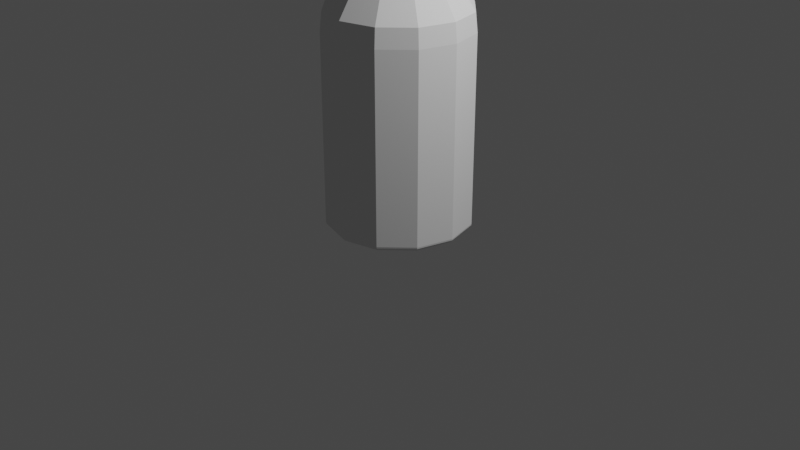 # Source: Healing-Item-Pills.blend  (saved by Blender 2.80.75; exported with 4.5.12 LTS)
import bpy
from mathutils import Matrix  # noqa: F401  (used for matrix-valued properties, if any)

bpy.ops.wm.read_factory_settings(use_empty=True)
scene = bpy.context.scene
scene.name = 'Scene'

# ---- collections
col_collection = bpy.data.collections.new('Collection'); scene.collection.children.link(col_collection)

# ---- world
world_world = bpy.data.worlds.new('World'); scene.world = world_world
world_world.use_nodes = True; world_world.node_tree.nodes.clear()
_N = world_world.node_tree.nodes; _L = world_world.node_tree.links
n0 = _N.new('ShaderNodeOutputWorld'); n0.name = 'World Output'; n0.location = (300, 300)
n1 = _N.new('ShaderNodeBackground'); n1.name = 'Background'; n1.location = (10, 300)
n1.inputs[0].default_value = (0.05088, 0.05088, 0.05088, 1.0)
_L.new(n1.outputs[0], n0.inputs[0])
n0.is_active_output = True
world_world.color = (0.05088, 0.05088, 0.05088)
world_world.use_sun_shadow = False
world_world.sun_shadow_jitter_overblur = 0.0

# ---- cameras
cam_camera = bpy.data.cameras.new('Camera')
cam_camera.clip_end = 100.0
cam_camera.ortho_scale = 7.314

# ---- lights
light_light = bpy.data.lights.new('Light', 'POINT')
light_light.transmission_factor = 0.0
light_light.energy = 1000.0
light_light.shadow_soft_size = 0.1
light_light.shadow_maximum_resolution = 0.006
light_light.use_absolute_resolution = True

# ---- meshes
me_healing_item_pills = bpy.data.meshes.new('Healing-Item-Pills')
me_healing_item_pills.from_pydata([(-0.5324, 0.1379, 2.875), (-0.5277, 0.1364, 2.875), (-0.5324, 0.1379, 2.575), (-0.5277, 0.1364, 2.575), (-0.5217, 0.1578, 2.575), (-0.5217, 0.1578, 2.875), (-0.5148, 0.179, 2.875), (-0.507, 0.1998, 2.875), (-0.507, 0.1998, 2.575), (-0.5148, 0.179, 2.575), (-0.5118, 0.2014, 2.875), (-0.5118, 0.2014, 2.575), (-0.4638, 0.2957, 2.875), (-0.4597, 0.2927, 2.875), (-0.4638, 0.2957, 2.575), (-0.4597, 0.2927, 2.575), (-0.4474, 0.3113, 2.575), (-0.4474, 0.3113, 2.875), (-0.4343, 0.3293, 2.875), (-0.4205, 0.3467, 2.875), (-0.4205, 0.3467, 2.575), (-0.4343, 0.3293, 2.575), (-0.4245, 0.3497, 2.875), (-0.4245, 0.3497, 2.575), (-0.3497, 0.4245, 2.875), (-0.3467, 0.4205, 2.875), (-0.3497, 0.4245, 2.575), (-0.3467, 0.4205, 2.575), (-0.3293, 0.4343, 2.575), (-0.3293, 0.4343, 2.875), (-0.3113, 0.4474, 2.875), (-0.2927, 0.4597, 2.875), (-0.2927, 0.4597, 2.575), (-0.3113, 0.4474, 2.575), (-0.2957, 0.4638, 2.875), (-0.2957, 0.4638, 2.575), (-0.2014, 0.5118, 2.875), (-0.1998, 0.507, 2.875), (-0.2014, 0.5118, 2.575), (-0.1998, 0.507, 2.575), (-0.179, 0.5148, 2.575), (-0.179, 0.5148, 2.875), (-0.1578, 0.5217, 2.875), (-0.1364, 0.5277, 2.875), (-0.1364, 0.5277, 2.575), (-0.1578, 0.5217, 2.575), (-0.1379, 0.5324, 2.875), (-0.1379, 0.5324, 2.575), (-0.03337, 0.549, 2.875), (-0.03337, 0.544, 2.875), (-0.03337, 0.549, 2.575), (-0.03337, 0.544, 2.575), (-0.01113, 0.5449, 2.575), (-0.01113, 0.5449, 2.875), (0.01113, 0.5449, 2.875), (0.03337, 0.544, 2.875), (0.03337, 0.544, 2.575), (0.01113, 0.5449, 2.575), (0.03337, 0.549, 2.875), (0.03337, 0.549, 2.575), (0.1379, 0.5324, 2.875), (0.1364, 0.5277, 2.875), (0.1379, 0.5324, 2.575), (0.1364, 0.5277, 2.575), (0.1578, 0.5217, 2.575), (0.1578, 0.5217, 2.875), (0.179, 0.5148, 2.875), (0.1998, 0.507, 2.875), (0.1998, 0.507, 2.575), (0.179, 0.5148, 2.575), (0.2014, 0.5118, 2.875), (0.2014, 0.5118, 2.575), (0.2957, 0.4638, 2.875), (0.2927, 0.4597, 2.875), (0.2957, 0.4638, 2.575), (0.2927, 0.4597, 2.575), (0.3113, 0.4474, 2.575), (0.3113, 0.4474, 2.875), (0.3293, 0.4343, 2.875), (0.3467, 0.4205, 2.875), (0.3467, 0.4205, 2.575), (0.3293, 0.4343, 2.575), (0.3497, 0.4245, 2.875), (0.3497, 0.4245, 2.575), (0.4245, 0.3497, 2.875), (0.4205, 0.3467, 2.875), (0.4245, 0.3497, 2.575), (0.4205, 0.3467, 2.575), (0.4343, 0.3293, 2.575), (0.4343, 0.3293, 2.875), (0.4474, 0.3113, 2.875), (0.4597, 0.2927, 2.875), (0.4597, 0.2927, 2.575), (0.4474, 0.3113, 2.575), (0.4638, 0.2957, 2.875), (0.4638, 0.2957, 2.575), (0.5118, 0.2014, 2.875), (0.507, 0.1998, 2.875), (0.5118, 0.2014, 2.575), (0.507, 0.1998, 2.575), (0.5148, 0.179, 2.575), (0.5148, 0.179, 2.875), (0.5217, 0.1578, 2.875), (0.5277, 0.1364, 2.875), (0.5277, 0.1364, 2.575), (0.5217, 0.1578, 2.575), (0.5324, 0.1379, 2.875), (0.5324, 0.1379, 2.575), (0.549, 0.03337, 2.875), (0.544, 0.03337, 2.875), (0.549, 0.03337, 2.575), (0.544, 0.03337, 2.575), (0.5449, 0.01113, 2.575), (0.5449, 0.01113, 2.875), (0.5449, -0.01113, 2.875), (0.544, -0.03337, 2.875), (0.544, -0.03337, 2.575), (0.5449, -0.01113, 2.575), (0.549, -0.03337, 2.875), (0.549, -0.03337, 2.575), (0.5324, -0.1379, 2.875), (0.5277, -0.1364, 2.875), (0.5324, -0.1379, 2.575), (0.5277, -0.1364, 2.575), (0.5217, -0.1578, 2.575), (0.5217, -0.1578, 2.875), (0.5148, -0.179, 2.875), (0.507, -0.1998, 2.875), (0.507, -0.1998, 2.575), (0.5148, -0.179, 2.575), (0.5118, -0.2014, 2.875), (0.5118, -0.2014, 2.575), (0.4638, -0.2957, 2.875), (0.4597, -0.2927, 2.875), (0.4638, -0.2957, 2.575), (0.4597, -0.2927, 2.575), (0.4474, -0.3113, 2.575), (0.4474, -0.3113, 2.875), (0.4343, -0.3293, 2.875), (0.4205, -0.3467, 2.875), (0.4205, -0.3467, 2.575), (0.4343, -0.3293, 2.575), (0.4245, -0.3497, 2.875), (0.4245, -0.3497, 2.575), (0.3497, -0.4245, 2.875), (0.3467, -0.4205, 2.875), (0.3497, -0.4245, 2.575), (0.3467, -0.4205, 2.575), (0.3293, -0.4343, 2.575), (0.3293, -0.4343, 2.875), (0.3113, -0.4474, 2.875), (0.2927, -0.4597, 2.875), (0.2927, -0.4597, 2.575), (0.3113, -0.4474, 2.575), (0.2957, -0.4638, 2.875), (0.2957, -0.4638, 2.575), (0.2014, -0.5118, 2.875), (0.1998, -0.507, 2.875), (0.2014, -0.5118, 2.575), (0.1998, -0.507, 2.575), (0.179, -0.5148, 2.575), (0.179, -0.5148, 2.875), (0.1578, -0.5217, 2.875), (0.1364, -0.5277, 2.875), (0.1364, -0.5277, 2.575), (0.1578, -0.5217, 2.575), (0.1379, -0.5324, 2.875), (0.1379, -0.5324, 2.575), (0.03337, -0.549, 2.875), (0.03337, -0.544, 2.875), (0.03337, -0.549, 2.575), (0.03337, -0.544, 2.575), (0.01113, -0.5449, 2.575), (0.01113, -0.5449, 2.875), (-0.01113, -0.5449, 2.875), (-0.03337, -0.544, 2.875), (-0.03337, -0.544, 2.575), (-0.01113, -0.5449, 2.575), (-0.03337, -0.549, 2.875), (-0.03337, -0.549, 2.575), (-0.1379, -0.5324, 2.875), (-0.1364, -0.5277, 2.875), (-0.1379, -0.5324, 2.575), (-0.1364, -0.5277, 2.575), (-0.1578, -0.5217, 2.575), (-0.1578, -0.5217, 2.875), (-0.179, -0.5148, 2.875), (-0.1998, -0.507, 2.875), (-0.1998, -0.507, 2.575), (-0.179, -0.5148, 2.575), (-0.2014, -0.5118, 2.875), (-0.2014, -0.5118, 2.575), (-0.2957, -0.4638, 2.875), (-0.2927, -0.4597, 2.875), (-0.2957, -0.4638, 2.575), (-0.2927, -0.4597, 2.575), (-0.3113, -0.4474, 2.575), (-0.3113, -0.4474, 2.875), (-0.3293, -0.4343, 2.875), (-0.3467, -0.4205, 2.875), (-0.3467, -0.4205, 2.575), (-0.3293, -0.4343, 2.575), (-0.3497, -0.4245, 2.875), (-0.3497, -0.4245, 2.575), (-0.4245, -0.3497, 2.875), (-0.4205, -0.3467, 2.875), (-0.4245, -0.3497, 2.575), (-0.4205, -0.3467, 2.575), (-0.4343, -0.3293, 2.575), (-0.4343, -0.3293, 2.875), (-0.4474, -0.3113, 2.875), (-0.4597, -0.2927, 2.875), (-0.4597, -0.2927, 2.575), (-0.4474, -0.3113, 2.575), (-0.4638, -0.2957, 2.875), (-0.4638, -0.2957, 2.575), (-0.5118, -0.2014, 2.875), (-0.507, -0.1998, 2.875), (-0.5118, -0.2014, 2.575), (-0.507, -0.1998, 2.575), (-0.5148, -0.179, 2.575), (-0.5148, -0.179, 2.875), (-0.5217, -0.1578, 2.875), (-0.5277, -0.1364, 2.875), (-0.5277, -0.1364, 2.575), (-0.5217, -0.1578, 2.575), (-0.5324, -0.1379, 2.875), (-0.5324, -0.1379, 2.575), (-0.5402, -0.1034, 2.575), (-0.5402, -0.1034, 2.875), (-0.5457, -0.06855, 2.575), (-0.5457, -0.06855, 2.875), (-0.549, -0.03337, 2.575), (-0.549, -0.03337, 2.875), (-0.4818, -0.2653, 2.575), (-0.4818, -0.2653, 2.875), (-0.4978, -0.2338, 2.575), (-0.4978, -0.2338, 2.875), (-0.3762, -0.4012, 2.575), (-0.3762, -0.4012, 2.875), (-0.4012, -0.3762, 2.575), (-0.4012, -0.3762, 2.875), (-0.2338, -0.4978, 2.575), (-0.2338, -0.4978, 2.875), (-0.2653, -0.4818, 2.575), (-0.2653, -0.4818, 2.875), (-0.06855, -0.5457, 2.575), (-0.06855, -0.5457, 2.875), (-0.1034, -0.5402, 2.575), (-0.1034, -0.5402, 2.875), (0.1034, -0.5402, 2.575), (0.1034, -0.5402, 2.875), (0.06855, -0.5457, 2.575), (0.06855, -0.5457, 2.875), (0.2653, -0.4818, 2.575), (0.2653, -0.4818, 2.875), (0.2338, -0.4978, 2.575), (0.2338, -0.4978, 2.875), (0.4012, -0.3762, 2.575), (0.4012, -0.3762, 2.875), (0.3762, -0.4012, 2.575), (0.3762, -0.4012, 2.875), (0.4978, -0.2338, 2.575), (0.4978, -0.2338, 2.875), (0.4818, -0.2653, 2.575), (0.4818, -0.2653, 2.875), (0.5457, -0.06855, 2.575), (0.5457, -0.06855, 2.875), (0.5402, -0.1034, 2.575), (0.5402, -0.1034, 2.875), (0.5402, 0.1034, 2.575), (0.5402, 0.1034, 2.875), (0.5457, 0.06855, 2.575), (0.5457, 0.06855, 2.875), (0.4818, 0.2653, 2.575), (0.4818, 0.2653, 2.875), (0.4978, 0.2338, 2.575), (0.4978, 0.2338, 2.875), (0.3762, 0.4012, 2.575), (0.3762, 0.4012, 2.875), (0.4012, 0.3762, 2.575), (0.4012, 0.3762, 2.875), (0.2338, 0.4978, 2.575), (0.2338, 0.4978, 2.875), (0.2653, 0.4818, 2.575), (0.2653, 0.4818, 2.875), (0.06855, 0.5457, 2.575), (0.06855, 0.5457, 2.875), (0.1034, 0.5402, 2.575), (0.1034, 0.5402, 2.875), (-0.1034, 0.5402, 2.575), (-0.1034, 0.5402, 2.875), (-0.06855, 0.5457, 2.575), (-0.06855, 0.5457, 2.875), (-0.2653, 0.4818, 2.575), (-0.2653, 0.4818, 2.875), (-0.2338, 0.4978, 2.575), (-0.2338, 0.4978, 2.875), (-0.4012, 0.3762, 2.575), (-0.4012, 0.3762, 2.875), (-0.3762, 0.4012, 2.575), (-0.3762, 0.4012, 2.875), (-0.4978, 0.2338, 2.575), (-0.4978, 0.2338, 2.875), (-0.4818, 0.2653, 2.575), (-0.4818, 0.2653, 2.875), (-0.5402, 0.1034, 2.875), (-0.5402, 0.1034, 2.575), (-0.5457, 0.06855, 2.875), (-0.5457, 0.06855, 2.575), (-0.549, 0.03337, 2.875), (-0.549, 0.03337, 2.575), (0.3843, 0.2792, 2.575), (0.475, 0.0, 2.575), (0.1468, 0.4518, 2.575), (-0.1468, 0.4518, 2.575), (-0.3843, 0.2792, 2.575), (-0.475, 0.0, 2.575), (-0.3843, -0.2792, 2.575), (-0.1468, -0.4518, 2.575), (0.1468, -0.4518, 2.575), (0.3843, -0.2792, 2.575), (-0.544, 0.03337, 2.575), (-0.544, -0.03337, 2.575), (-0.5449, -0.01113, 2.575), (-0.5449, 0.01113, 2.575), (-0.544, -0.03337, 2.875), (-0.5449, -0.01113, 2.875), (-0.5449, 0.01113, 2.875), (-0.544, 0.03337, 2.875), (0.4518, -0.1468, 2.5), (0.4518, 0.1468, 2.5), (0.2792, 0.3843, 2.5), (0.0, 0.475, 2.5), (-0.2792, 0.3843, 2.5), (-0.4518, 0.1468, 2.5), (-0.4518, -0.1468, 2.5), (-0.2792, -0.3843, 2.5), (0.0, -0.475, 2.5), (0.2792, -0.3843, 2.5), (0.2826, 0.4894, 2.441), (0.0, 0.5652, 2.441), (-0.2826, 0.4894, 2.441), (0.0, 0.73, 2.194), (-0.365, 0.6322, 2.194), (0.0, 0.75, 2.0), (-0.375, 0.6495, 2.0), (0.4894, 0.2826, 2.441), (0.5652, 0.0, 2.441), (0.4894, -0.2826, 2.441), (0.2826, -0.4894, 2.441), (0.0, -0.5652, 2.441), (-0.2826, -0.4894, 2.441), (-0.365, -0.6322, 2.194), (-0.6322, -0.365, 2.194), (-0.6495, -0.375, 2.0), (-0.75, 0.0, 2.0), (-0.73, 0.0, 2.194), (-0.6495, 0.375, 2.0), (-0.6322, 0.365, 2.194), (-0.4894, -0.2826, 2.441), (-0.5652, 0.0, 2.441), (-0.4894, 0.2826, 2.441), (-0.375, -0.6495, 2.0), (0.0, -0.73, 2.194), (0.0, -0.75, 2.0), (0.365, -0.6322, 2.194), (0.375, -0.6495, 2.0), (0.6322, -0.365, 2.194), (0.6495, -0.375, 2.0), (0.73, 0.0, 2.194), (0.75, 0.0, 2.0), (0.6322, 0.365, 2.194), (0.6495, 0.375, 2.0), (0.365, 0.6322, 2.194), (0.375, 0.6495, 2.0), (0.375, 0.6495, 0.05), (0.0, 0.75, 0.05), (-0.375, 0.6495, 0.05), (-0.6495, 0.375, 0.05), (-0.75, 0.0, 0.05), (-0.6495, -0.375, 0.05), (-0.375, -0.6495, 0.05), (0.0, -0.75, 0.05), (0.375, -0.6495, 0.05), (0.6495, -0.375, 0.05), (0.75, 0.0, 0.05), (0.6495, 0.375, 0.05), (0.7, 0.0, 0.0), (0.5889, -0.3784, 0.0), (0.5889, 0.3784, 0.0), (0.2908, 0.6367, 0.0), (0.2908, -0.6367, 0.0), (-0.09962, 0.6929, 0.0), (-0.09962, -0.6929, 0.0), (-0.4584, 0.529, 0.0), (-0.4584, -0.529, 0.0), (-0.6716, 0.1972, 0.0), (-0.6716, -0.1972, 0.0), (0.6279, 0.3625, 0.006699), (0.725, 0.0, 0.006699), (0.6279, -0.3625, 0.006699), (0.747, 0.0, 0.0329), (0.6469, -0.3735, 0.0329), (0.3625, 0.6279, 0.006699), (0.0, 0.725, 0.006699), (-0.3625, 0.6279, 0.006699), (-0.6279, 0.3625, 0.006699), (-0.725, 0.0, 0.006699), (-0.6279, -0.3625, 0.006699), (-0.3625, -0.6279, 0.006699), (0.0, -0.725, 0.006699), (0.3625, -0.6279, 0.006699), (0.3735, -0.6469, 0.0329), (0.0, -0.747, 0.0329), (-0.3735, -0.6469, 0.0329), (-0.6469, -0.3735, 0.0329), (-0.747, 0.0, 0.0329), (-0.6469, 0.3735, 0.0329), (-0.3735, 0.6469, 0.0329), (0.0, 0.747, 0.0329), (0.3735, 0.6469, 0.0329), (0.6469, 0.3735, 0.0329)], [], [(0, 1, 2), (2, 1, 3), (3, 1, 4), (4, 1, 5), (4, 5, 6), (7, 8, 6), (6, 8, 9), (6, 9, 4), (7, 10, 8), (8, 10, 11), (12, 13, 14), (14, 13, 15), (15, 13, 16), (16, 13, 17), (16, 17, 18), (19, 20, 18), (18, 20, 21), (18, 21, 16), (19, 22, 20), (20, 22, 23), (24, 25, 26), (26, 25, 27), (27, 25, 28), (28, 25, 29), (28, 29, 30), (31, 32, 30), (30, 32, 33), (30, 33, 28), (31, 34, 32), (32, 34, 35), (36, 37, 38), (38, 37, 39), (39, 37, 40), (40, 37, 41), (40, 41, 42), (43, 44, 42), (42, 44, 45), (42, 45, 40), (43, 46, 44), (44, 46, 47), (48, 49, 50), (50, 49, 51), (51, 49, 52), (52, 49, 53), (52, 53, 54), (55, 56, 54), (54, 56, 57), (54, 57, 52), (55, 58, 56), (56, 58, 59), (60, 61, 62), (62, 61, 63), (63, 61, 64), (64, 61, 65), (64, 65, 66), (67, 68, 66), (66, 68, 69), (66, 69, 64), (67, 70, 68), (68, 70, 71), (72, 73, 74), (74, 73, 75), (75, 73, 76), (76, 73, 77), (76, 77, 78), (79, 80, 78), (78, 80, 81), (78, 81, 76), (79, 82, 80), (80, 82, 83), (84, 85, 86), (86, 85, 87), (87, 85, 88), (88, 85, 89), (88, 89, 90), (91, 92, 90), (90, 92, 93), (90, 93, 88), (91, 94, 92), (92, 94, 95), (96, 97, 98), (98, 97, 99), (99, 97, 100), (100, 97, 101), (100, 101, 102), (103, 104, 102), (102, 104, 105), (102, 105, 100), (103, 106, 104), (104, 106, 107), (108, 109, 110), (110, 109, 111), (111, 109, 112), (112, 109, 113), (112, 113, 114), (115, 116, 114), (114, 116, 117), (114, 117, 112), (115, 118, 116), (116, 118, 119), (120, 121, 122), (122, 121, 123), (123, 121, 124), (124, 121, 125), (124, 125, 126), (127, 128, 126), (126, 128, 129), (126, 129, 124), (127, 130, 128), (128, 130, 131), (132, 133, 134), (134, 133, 135), (135, 133, 136), (136, 133, 137), (136, 137, 138), (139, 140, 138), (138, 140, 141), (138, 141, 136), (139, 142, 140), (140, 142, 143), (144, 145, 146), (146, 145, 147), (147, 145, 148), (148, 145, 149), (148, 149, 150), (151, 152, 150), (150, 152, 153), (150, 153, 148), (151, 154, 152), (152, 154, 155), (156, 157, 158), (158, 157, 159), (159, 157, 160), (160, 157, 161), (160, 161, 162), (163, 164, 162), (162, 164, 165), (162, 165, 160), (163, 166, 164), (164, 166, 167), (168, 169, 170), (170, 169, 171), (171, 169, 172), (172, 169, 173), (172, 173, 174), (175, 176, 174), (174, 176, 177), (174, 177, 172), (175, 178, 176), (176, 178, 179), (180, 181, 182), (182, 181, 183), (183, 181, 184), (184, 181, 185), (184, 185, 186), (187, 188, 186), (186, 188, 189), (186, 189, 184), (187, 190, 188), (188, 190, 191), (192, 193, 194), (194, 193, 195), (195, 193, 196), (196, 193, 197), (196, 197, 198), (199, 200, 198), (198, 200, 201), (198, 201, 196), (199, 202, 200), (200, 202, 203), (204, 205, 206), (206, 205, 207), (207, 205, 208), (208, 205, 209), (208, 209, 210), (211, 212, 210), (210, 212, 213), (210, 213, 208), (211, 214, 212), (212, 214, 215), (216, 217, 218), (218, 217, 219), (219, 217, 220), (220, 217, 221), (220, 221, 222), (223, 224, 222), (222, 224, 225), (222, 225, 220), (223, 226, 224), (224, 226, 227), (227, 226, 228), (228, 226, 229), (228, 229, 230), (230, 229, 231), (230, 231, 232), (232, 231, 233), (215, 214, 234), (234, 214, 235), (234, 235, 236), (236, 235, 237), (236, 237, 218), (218, 237, 216), (203, 202, 238), (238, 202, 239), (238, 239, 240), (240, 239, 241), (240, 241, 206), (206, 241, 204), (191, 190, 242), (242, 190, 243), (242, 243, 244), (244, 243, 245), (244, 245, 194), (194, 245, 192), (179, 178, 246), (246, 178, 247), (246, 247, 248), (248, 247, 249), (248, 249, 182), (182, 249, 180), (167, 166, 250), (250, 166, 251), (250, 251, 252), (252, 251, 253), (252, 253, 170), (170, 253, 168), (155, 154, 254), (254, 154, 255), (254, 255, 256), (256, 255, 257), (256, 257, 158), (158, 257, 156), (143, 142, 258), (258, 142, 259), (258, 259, 260), (260, 259, 261), (260, 261, 146), (146, 261, 144), (131, 130, 262), (262, 130, 263), (262, 263, 264), (264, 263, 265), (264, 265, 134), (134, 265, 132), (119, 118, 266), (266, 118, 267), (266, 267, 268), (268, 267, 269), (268, 269, 122), (122, 269, 120), (107, 106, 270), (270, 106, 271), (270, 271, 272), (272, 271, 273), (272, 273, 110), (110, 273, 108), (95, 94, 274), (274, 94, 275), (274, 275, 276), (276, 275, 277), (276, 277, 98), (98, 277, 96), (83, 82, 278), (278, 82, 279), (278, 279, 280), (280, 279, 281), (280, 281, 86), (86, 281, 84), (71, 70, 282), (282, 70, 283), (282, 283, 284), (284, 283, 285), (284, 285, 74), (74, 285, 72), (59, 58, 286), (286, 58, 287), (286, 287, 288), (288, 287, 289), (288, 289, 62), (62, 289, 60), (47, 46, 290), (290, 46, 291), (290, 291, 292), (292, 291, 293), (292, 293, 50), (50, 293, 48), (35, 34, 294), (294, 34, 295), (294, 295, 296), (296, 295, 297), (296, 297, 38), (38, 297, 36), (23, 22, 298), (298, 22, 299), (298, 299, 300), (300, 299, 301), (300, 301, 26), (26, 301, 24), (11, 10, 302), (302, 10, 303), (302, 303, 304), (304, 303, 305), (304, 305, 14), (14, 305, 12), (0, 2, 306), (306, 2, 307), (306, 307, 308), (308, 307, 309), (308, 309, 310), (310, 309, 311), (312, 100, 313), (313, 100, 105), (313, 105, 104), (314, 76, 312), (312, 76, 81), (312, 81, 80), (315, 57, 314), (314, 57, 56), (314, 56, 286), (286, 56, 59), (316, 33, 315), (315, 33, 32), (315, 32, 294), (294, 32, 35), (317, 9, 316), (316, 9, 8), (316, 8, 302), (302, 8, 11), (318, 225, 317), (317, 225, 224), (317, 224, 228), (228, 224, 227), (319, 201, 318), (318, 201, 200), (318, 200, 238), (238, 200, 203), (320, 177, 319), (319, 177, 176), (319, 176, 246), (246, 176, 179), (321, 148, 320), (320, 148, 153), (320, 153, 152), (313, 124, 321), (321, 124, 129), (321, 129, 128), (2, 3, 307), (307, 3, 317), (307, 317, 309), (309, 317, 322), (309, 322, 311), (3, 4, 317), (317, 4, 9), (302, 304, 316), (316, 304, 15), (316, 15, 16), (304, 14, 15), (16, 21, 316), (316, 21, 20), (316, 20, 298), (298, 20, 23), (298, 300, 316), (316, 300, 27), (316, 27, 28), (300, 26, 27), (28, 33, 316), (294, 296, 315), (315, 296, 39), (315, 39, 40), (296, 38, 39), (40, 45, 315), (315, 45, 44), (315, 44, 290), (290, 44, 47), (290, 292, 315), (315, 292, 51), (315, 51, 52), (292, 50, 51), (52, 57, 315), (286, 288, 314), (314, 288, 63), (314, 63, 64), (288, 62, 63), (64, 69, 314), (314, 69, 68), (314, 68, 282), (282, 68, 71), (282, 284, 314), (314, 284, 75), (314, 75, 76), (284, 74, 75), (83, 278, 80), (80, 278, 312), (278, 280, 312), (312, 280, 87), (312, 87, 88), (280, 86, 87), (88, 93, 312), (312, 93, 92), (312, 92, 274), (274, 92, 95), (274, 276, 312), (312, 276, 99), (312, 99, 100), (276, 98, 99), (107, 270, 104), (104, 270, 313), (270, 272, 313), (313, 272, 111), (313, 111, 112), (272, 110, 111), (112, 117, 313), (313, 117, 116), (313, 116, 266), (266, 116, 119), (266, 268, 313), (313, 268, 123), (313, 123, 124), (268, 122, 123), (131, 262, 128), (128, 262, 321), (262, 264, 321), (321, 264, 135), (321, 135, 136), (264, 134, 135), (136, 141, 321), (321, 141, 140), (321, 140, 258), (258, 140, 143), (258, 260, 321), (321, 260, 147), (321, 147, 148), (260, 146, 147), (155, 254, 152), (152, 254, 320), (254, 256, 320), (320, 256, 159), (320, 159, 160), (256, 158, 159), (160, 165, 320), (320, 165, 164), (320, 164, 250), (250, 164, 167), (250, 252, 320), (320, 252, 171), (320, 171, 172), (252, 170, 171), (172, 177, 320), (246, 248, 319), (319, 248, 183), (319, 183, 184), (248, 182, 183), (184, 189, 319), (319, 189, 188), (319, 188, 242), (242, 188, 191), (242, 244, 319), (319, 244, 195), (319, 195, 196), (244, 194, 195), (196, 201, 319), (238, 240, 318), (318, 240, 207), (318, 207, 208), (240, 206, 207), (208, 213, 318), (318, 213, 212), (318, 212, 234), (234, 212, 215), (234, 236, 318), (318, 236, 219), (318, 219, 220), (236, 218, 219), (220, 225, 318), (228, 230, 317), (317, 230, 323), (317, 323, 324), (230, 232, 323), (324, 325, 317), (317, 325, 322), (233, 326, 232), (232, 326, 323), (323, 326, 324), (324, 326, 327), (324, 327, 328), (329, 322, 328), (328, 322, 325), (328, 325, 324), (329, 310, 322), (322, 310, 311), (0, 306, 1), (1, 306, 308), (1, 308, 329), (329, 308, 310), (328, 113, 329), (329, 113, 109), (329, 109, 1), (1, 109, 5), (5, 109, 103), (5, 103, 102), (113, 328, 114), (114, 328, 327), (114, 327, 115), (115, 327, 326), (115, 326, 121), (121, 326, 125), (125, 326, 223), (125, 223, 222), (233, 231, 326), (326, 231, 229), (326, 229, 223), (223, 229, 226), (125, 222, 126), (126, 222, 221), (126, 221, 127), (127, 221, 217), (127, 217, 133), (133, 217, 137), (137, 217, 211), (137, 211, 210), (216, 237, 217), (217, 237, 235), (217, 235, 211), (211, 235, 214), (137, 210, 138), (138, 210, 209), (138, 209, 139), (139, 209, 205), (139, 205, 145), (145, 205, 149), (149, 205, 199), (149, 199, 198), (204, 241, 205), (205, 241, 239), (205, 239, 199), (199, 239, 202), (149, 198, 150), (150, 198, 197), (150, 197, 151), (151, 197, 193), (151, 193, 157), (157, 193, 161), (161, 193, 187), (161, 187, 186), (192, 245, 193), (193, 245, 243), (193, 243, 187), (187, 243, 190), (161, 186, 162), (162, 186, 185), (162, 185, 163), (163, 185, 181), (163, 181, 169), (169, 181, 173), (173, 181, 174), (174, 181, 175), (175, 181, 249), (175, 249, 247), (181, 180, 249), (247, 178, 175), (168, 253, 169), (169, 253, 251), (169, 251, 163), (163, 251, 166), (156, 257, 157), (157, 257, 151), (257, 255, 151), (151, 255, 154), (144, 261, 145), (145, 261, 139), (261, 259, 139), (139, 259, 142), (132, 265, 133), (133, 265, 127), (265, 263, 127), (127, 263, 130), (120, 269, 121), (121, 269, 115), (269, 267, 115), (115, 267, 118), (108, 273, 109), (109, 273, 103), (273, 271, 103), (103, 271, 106), (5, 102, 6), (6, 102, 101), (6, 101, 7), (7, 101, 97), (7, 97, 13), (13, 97, 17), (17, 97, 91), (17, 91, 90), (96, 277, 97), (97, 277, 91), (277, 275, 91), (91, 275, 94), (17, 90, 18), (18, 90, 89), (18, 89, 19), (19, 89, 85), (19, 85, 25), (25, 85, 29), (29, 85, 79), (29, 79, 78), (84, 281, 85), (85, 281, 79), (281, 279, 79), (79, 279, 82), (29, 78, 30), (30, 78, 77), (30, 77, 31), (31, 77, 73), (31, 73, 37), (37, 73, 41), (41, 73, 67), (41, 67, 66), (72, 285, 73), (73, 285, 67), (285, 283, 67), (67, 283, 70), (41, 66, 42), (42, 66, 65), (42, 65, 43), (43, 65, 61), (43, 61, 49), (49, 61, 53), (53, 61, 54), (54, 61, 55), (55, 61, 289), (55, 289, 287), (61, 60, 289), (287, 58, 55), (48, 293, 49), (49, 293, 291), (49, 291, 43), (43, 291, 46), (36, 297, 37), (37, 297, 295), (37, 295, 31), (31, 295, 34), (24, 301, 25), (25, 301, 299), (25, 299, 19), (19, 299, 22), (12, 305, 13), (13, 305, 303), (13, 303, 7), (7, 303, 10), (321, 330, 313), (313, 330, 331), (313, 331, 312), (312, 331, 332), (312, 332, 314), (314, 332, 333), (314, 333, 315), (315, 333, 334), (315, 334, 316), (316, 334, 335), (316, 335, 317), (317, 335, 336), (317, 336, 318), (318, 336, 337), (318, 337, 319), (319, 337, 338), (319, 338, 320), (320, 338, 339), (320, 339, 321), (321, 339, 330), (332, 340, 333), (333, 340, 341), (333, 341, 342), (342, 341, 343), (342, 343, 344), (344, 343, 345), (344, 345, 346), (340, 332, 347), (347, 332, 331), (347, 331, 348), (348, 331, 330), (348, 330, 349), (349, 330, 339), (349, 339, 350), (350, 339, 338), (350, 338, 351), (351, 338, 352), (351, 352, 353), (353, 352, 354), (353, 354, 355), (355, 354, 356), (356, 354, 357), (356, 357, 358), (358, 357, 359), (358, 359, 346), (346, 359, 344), (338, 337, 352), (352, 337, 360), (352, 360, 354), (354, 360, 357), (337, 336, 360), (360, 336, 361), (360, 361, 357), (357, 361, 359), (336, 335, 361), (361, 335, 362), (361, 362, 359), (359, 362, 344), (335, 334, 362), (362, 334, 342), (362, 342, 344), (334, 333, 342), (355, 363, 353), (353, 363, 364), (353, 364, 351), (351, 364, 350), (363, 365, 364), (364, 365, 366), (364, 366, 350), (350, 366, 349), (365, 367, 366), (366, 367, 368), (366, 368, 349), (349, 368, 348), (367, 369, 368), (368, 369, 370), (368, 370, 348), (348, 370, 347), (369, 371, 370), (370, 371, 372), (370, 372, 347), (347, 372, 340), (371, 373, 372), (372, 373, 374), (372, 374, 340), (340, 374, 341), (373, 375, 374), (374, 375, 343), (374, 343, 341), (375, 345, 343), (375, 376, 345), (345, 376, 377), (345, 377, 346), (346, 377, 378), (346, 378, 358), (358, 378, 379), (358, 379, 356), (356, 379, 380), (356, 380, 355), (355, 380, 381), (355, 381, 363), (363, 381, 382), (363, 382, 365), (365, 382, 383), (365, 383, 367), (367, 383, 384), (367, 384, 369), (369, 384, 385), (369, 385, 371), (371, 385, 386), (371, 386, 373), (373, 386, 387), (373, 387, 375), (375, 387, 376), (388, 389, 390), (390, 389, 391), (391, 389, 392), (391, 392, 393), (393, 392, 394), (393, 394, 395), (395, 394, 396), (395, 396, 397), (397, 396, 398), (390, 399, 388), (388, 399, 400), (388, 400, 401), (401, 400, 402), (401, 402, 403), (403, 402, 386), (403, 386, 385), (399, 390, 404), (404, 390, 391), (404, 391, 405), (405, 391, 393), (405, 393, 406), (406, 393, 395), (406, 395, 407), (407, 395, 397), (407, 397, 408), (408, 397, 398), (408, 398, 409), (409, 398, 396), (409, 396, 410), (410, 396, 394), (410, 394, 411), (411, 394, 392), (411, 392, 412), (412, 392, 389), (412, 389, 401), (401, 389, 388), (403, 385, 413), (413, 385, 384), (413, 384, 414), (414, 384, 383), (414, 383, 415), (415, 383, 382), (415, 382, 416), (416, 382, 381), (416, 381, 417), (417, 381, 380), (417, 380, 418), (418, 380, 379), (418, 379, 419), (419, 379, 378), (419, 378, 420), (420, 378, 377), (420, 377, 421), (421, 377, 376), (421, 376, 422), (422, 376, 387), (422, 387, 402), (402, 387, 386), (408, 417, 407), (407, 417, 418), (407, 418, 406), (406, 418, 419), (406, 419, 405), (405, 419, 420), (405, 420, 404), (404, 420, 421), (404, 421, 399), (399, 421, 422), (399, 422, 400), (400, 422, 402), (417, 408, 416), (416, 408, 409), (416, 409, 415), (415, 409, 410), (415, 410, 414), (414, 410, 411), (414, 411, 413), (413, 411, 412), (413, 412, 403), (403, 412, 401)])
me_healing_item_pills.use_remesh_preserve_volume = False
me_healing_item_pills.use_remesh_preserve_attributes = False
me_healing_item_pills.use_mirror_vertex_groups = False
me_healing_item_pills.update()

# ---- objects
ob_light = bpy.data.objects.new('Light', light_light)
ob_camera = bpy.data.objects.new('Camera', cam_camera)
ob_healing_item_pills = bpy.data.objects.new('Healing-Item-Pills', me_healing_item_pills)

# ---- transforms, parenting, visibility, modifiers, constraints
ob_light.location = (4.076, 1.005, 5.904)
ob_light.rotation_euler = (0.6503, 0.05522, 1.866)
ob_light.lock_rotations_4d = False
ob_light.empty_display_type = 'ARROWS'
ob_light.color = (0.0, 0.0, 0.0, 0.0)
ob_light.lineart.crease_threshold = 0.0
ob_camera.location = (7.359, -6.926, 4.958)
ob_camera.rotation_euler = (1.109, 0.0, 0.8149)
ob_camera.lock_rotations_4d = False
ob_camera.empty_display_type = 'ARROWS'
ob_camera.color = (0.0, 0.0, 0.0, 0.0)
ob_camera.display_type = 'WIRE'
ob_camera.lineart.crease_threshold = 0.0
ob_healing_item_pills.location = (0.0, 0.0, 0.0)
ob_healing_item_pills.lineart.crease_threshold = 0.0

# ---- collection membership
col_collection.objects.link(ob_light)
col_collection.objects.link(ob_camera)
col_collection.objects.link(ob_healing_item_pills)

# ---- scene / render settings (as saved in the file)
scene.camera = ob_camera
scene.frame_start = 1; scene.frame_end = 250; scene.frame_set(1)
scene.render.engine = 'BLENDER_EEVEE_NEXT'
scene.cycles.use_denoising = False
scene.cycles.samples = 128
scene.cycles.sampling_pattern = 'TABULATED_SOBOL'
scene.cycles.use_adaptive_sampling = False
scene.cycles.use_light_tree = False
scene.view_settings.view_transform = 'Filmic'
bpy.context.view_layer.update()
